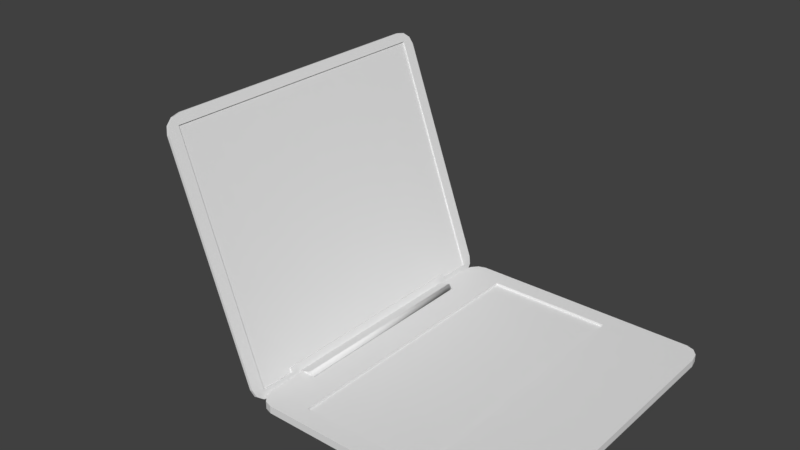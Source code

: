 # Source: Laptop_1.blend  (saved by Blender 2.79.0; exported with 4.5.12 LTS)
import bpy
from mathutils import Matrix  # noqa: F401  (used for matrix-valued properties, if any)

bpy.ops.wm.read_factory_settings(use_empty=True)
scene = bpy.context.scene
scene.name = 'Scene'

# ---- collections
col_collection_1 = bpy.data.collections.new('Collection 1'); scene.collection.children.link(col_collection_1)

# ---- materials (node trees are filled in below, after node groups)
mat_laptop_metal = bpy.data.materials.new('Laptop_Metal')
mat_laptop_metal.alpha_threshold = 0.0
mat_laptop_metal.use_transparent_shadow = False
mat_laptop_metal.roughness = 0.5
mat_laptop_metal.line_color = (0.0, 0.0, 0.0, 1.0)
mat_laptop_keyboard = bpy.data.materials.new('Laptop_Keyboard')
mat_laptop_keyboard.alpha_threshold = 0.0
mat_laptop_keyboard.use_transparent_shadow = False
mat_laptop_keyboard.roughness = 0.5
mat_laptop_screen = bpy.data.materials.new('Laptop_Screen')
mat_laptop_screen.alpha_threshold = 0.0
mat_laptop_screen.use_transparent_shadow = False
mat_laptop_screen.roughness = 0.5

# ---- material node trees

# ---- world
world_world = bpy.data.worlds.new('World'); scene.world = world_world
world_world.color = (0.05088, 0.05088, 0.05088)
world_world.use_sun_shadow = False
world_world.sun_shadow_jitter_overblur = 0.0
world_world.cycles.sampling_method = 'MANUAL'

# ---- meshes
me_cutext = bpy.data.meshes.new('CUText')
me_cutext.from_pydata([(0.1809, -0.05263, 0.01727), (0.1845, -0.05907, -0.01369), (0.1234, -0.1498, -0.0001607), (0.1665, -0.1478, 0.001152), (0.06521, -0.1993, 0.00127), (0.1127, -0.2025, -0.01716), (0.1056, -0.2084, 0.01643), (0.02436, -0.2491, -0.004545), (-0.02932, -0.2123, 0.008355), (-0.04477, -0.2265, -0.01829), (-0.05663, -0.2398, 0.01335), (-0.07142, -0.132, 0.01696), (-0.03782, -0.1568, 0.004185), (-0.06759, -0.1351, -0.02033), (0.004855, -0.1188, -0.009829), (0.06038, -0.1234, -0.01757), (0.0565, -0.1322, -0.001708), (0.02848, -0.1179, 0.0168), (0.05202, -0.08076, -0.003306), (0.06276, -0.09057, 0.01848), (0.09279, -0.05337, -9.696e-10), (0.09197, 0.666, 0.009093), (0.08362, 0.6743, -0.01627), (0.05591, 0.7022, 0.005137), (0.1792, 0.6872, 0.01977), (0.157, 0.665, -0.006921), (0.1846, 0.6926, -0.01526), (0.1503, -0.0808, -0.005254), (0.6801, 0.5727, -0.005106), (0.7107, 0.5068, -0.01455), (0.6004, 0.5864, -0.01146), (0.5955, 0.6088, -0.01526), (0.6061, 0.6007, 0.01791), (0.6221, 0.5698, 0.006576), (0.5186, 0.6228, -0.001979), (0.492, 0.5845, 0.009034), (0.4823, 0.5799, -0.0116), (0.4312, 0.5711, 0.01734), (0.452, 0.585, -0.01557), (0.4451, 0.5928, 0.006211), (0.4449, 0.5311, 0.009041), (0.4435, 0.5268, -0.01054), (0.4151, 0.5242, -0.01419), (0.4337, 0.4723, 0.01679), (0.4806, 0.4631, -0.005209), (0.4636, 0.4273, -0.007201), (0.6476, 0.3495, 0.01623), (0.6336, 0.3231, -0.003123), (0.6848, 0.3348, 0.003163), (0.6927, 0.2523, 0.00271), (0.7132, 0.2766, -0.01798), (0.7409, 0.1704, 0.01598), (0.7056, 0.1419, 0.001736), (0.734, 0.121, -0.0156), (0.6571, 0.044, -0.00892), (0.6873, 0.02829, 0.0003642), (0.6665, 0.04702, 0.01612), (0.634, 0.008943, -0.01709), (0.5792, -0.02824, 0.0006066), (0.5731, 0.01217, 0.003116), (0.4832, -0.0172, 0.01497), (0.4693, 0.01166, 0.008263), (0.4386, -0.0113, -0.01335), (0.4396, 0.01357, -0.01271), (0.3368, 0.04338, 0.01622), (0.3307, 0.03832, -0.007694), (0.365, 0.06305, 0.0002773), (0.3481, 0.1629, 0.01759), (0.3634, 0.1268, 0.0004465), (0.33, 0.2143, -0.01639), (0.4328, 0.1155, -0.0005674), (0.4056, 0.1211, -0.01734), (0.4283, 0.08368, -0.00453), (0.4787, 0.06798, 0.01561), (0.4973, 0.09047, 0.01285), (0.512, 0.07266, -0.0175), (0.5717, 0.1031, 0.004594), (0.6201, 0.09244, -0.01119), (0.594, 0.07625, 0.01301), (0.6177, 0.1554, -0.001146), (0.6371, 0.1325, -0.01634), (0.6466, 0.199, -0.01638), (0.6424, 0.1501, 0.01724), (0.6313, 0.2197, 0.01657), (0.5809, 0.2373, -0.0001537), (0.6048, 0.2668, 9.336e-05), (0.4046, 0.3496, 0.002722), (0.3958, 0.3959, 0.01318), (0.3506, 0.4266, -0.01651), (0.3726, 0.4411, -0.0001441), (0.3276, 0.4757, 0.01729), (0.3329, 0.5233, -0.01842), (0.363, 0.567, 0.005311), (0.3627, 0.6245, 0.01523), (0.3478, 0.5917, -0.01749), (0.4478, 0.6589, 0.003243), (0.411, 0.6802, 0.0004965), (0.4834, 0.7006, -0.01267), (0.487, 0.6747, -0.01245), (0.5927, 0.7023, -0.01194), (0.5863, 0.702, 0.01473), (0.5792, 0.6771, 0.01182), (0.6136, 0.6749, -0.01511), (0.689, 0.6522, 0.01902), (0.6797, 0.6374, -0.007755), (0.7166, 0.6558, -0.008393), (0.7064, 0.518, 0.01868), (1.471, 0.1923, 0.0004542), (1.443, 0.2045, 0.01625), (1.441, 0.171, -0.01808), (1.378, 0.05079, 0.01747), (1.398, 0.1119, -0.00106), (1.43, 0.09597, 0.0006704), (1.366, 0.04142, -0.01691), (1.328, 0.04712, 0.0006537), (1.277, -0.01521, -3.327e-10), (1.126, -0.02342, -0.01515), (1.08, -0.01505, 0.017), (1.147, 0.00507, -0.0007524), (0.9692, 0.01743, 0.002351), (1.0, 0.04563, 0.0003191), (0.924, 0.07115, -0.01698), (0.9151, 0.1293, -0.0001349), (0.8777, 0.1463, 0.01815), (0.8611, 0.1899, -0.01605), (0.8878, 0.2241, -0.004575), (0.8686, 0.682, 0.01954), (0.8832, 0.6681, -0.01433), (0.852, 0.699, -0.005672), (0.9475, 0.6627, 0.005329), (0.9708, 0.6851, -0.01773), (0.9839, 0.6991, 0.00942), (0.9607, 0.1846, 0.01388), (0.9766, 0.19, -0.01715), (0.9908, 0.1956, 0.004904), (0.9523, 0.2097, -0.003816), (0.9948, 0.1328, -0.01499), (1.045, 0.1221, 0.01109), (1.026, 0.09939, 0.003943), (1.066, 0.08348, 0.0167), (1.08, 0.1036, -0.01172), (1.091, 0.07548, -0.01424), (1.154, 0.09619, -0.001519), (1.165, 0.08566, 0.01581), (1.199, 0.06226, 0.001782), (1.304, 0.102, -0.01323), (1.298, 0.1282, -0.01358), (1.291, 0.1337, 0.003295), (1.342, 0.1479, 0.01699), (1.346, 0.1517, -0.01608), (1.376, 0.2318, 0.000518), (1.336, 0.218, -0.003911), (1.36, 0.6793, 0.02043), (1.372, 0.6686, -0.01202), (1.343, 0.6969, -0.01136), (1.467, 0.6931, 0.01388), (1.435, 0.6612, 0.000223), (1.47, 0.6958, -0.01234), (1.956, 0.5554, -0.01548), (1.873, 0.5782, -0.008035), (1.84, 0.6165, -0.01468), (1.903, 0.5644, 0.01209), (1.874, 0.6112, 0.008272), (1.768, 0.6089, 0.01664), (1.717, 0.5849, -0.0185), (1.789, 0.5865, 0.00332), (1.739, 0.5669, 0.005817), (1.715, 0.5379, -0.006825), (1.712, 0.5802, 0.01693), (1.688, 0.5298, -0.01666), (1.683, 0.55, 0.004594), (1.727, 0.4655, 0.01607), (1.686, 0.4826, 0.007879), (1.719, 0.4678, -0.01828), (1.743, 0.4183, 0.0004846), (1.9, 0.3229, 0.003716), (1.923, 0.3559, 0.003876), (1.983, 0.261, 0.01811), (1.954, 0.3109, -0.01693), (1.959, 0.2529, -0.001076), (2.01, 0.2157, -0.01142), (1.999, 0.1443, 0.01738), (1.972, 0.1504, -0.005419), (1.954, 0.05257, -0.01836), (1.991, 0.08264, 0.002443), (1.946, 0.08063, 0.005564), (1.888, -0.01148, 0.01288), (1.88, 0.02096, 0.00294), (1.895, -0.002396, -0.01533), (1.784, -0.003051, 0.01577), (1.82, -0.0246, -0.009837), (1.722, -0.02032, -0.003453), (1.74, -0.009911, 0.0172), (1.698, 0.01383, -0.01494), (1.605, 0.03586, -0.01338), (1.622, 0.06021, -0.01296), (1.598, 0.043, 0.01135), (1.62, 0.0592, 0.01586), (1.59, 0.2328, 0.005239), (1.621, 0.1501, -0.0178), (1.675, 0.1257, 0.01376), (1.641, 0.1155, 0.008172), (1.674, 0.1346, -0.004986), (1.735, 0.07472, -0.01732), (1.782, 0.09465, 0.0002721), (1.77, 0.0724, 0.01899), (1.836, 0.06553, 0.005466), (1.84, 0.08326, -0.01855), (1.863, 0.1174, 0.008566), (1.91, 0.1385, 0.01493), (1.88, 0.1549, 0.0006904), (1.907, 0.1204, -0.01315), (1.87, 0.2096, 0.002806), (1.898, 0.2428, 0.006151), (1.858, 0.2648, -0.0165), (1.862, 0.2399, 0.01578), (1.831, 0.2554, -0.01165), (1.642, 0.3767, -0.01048), (1.639, 0.3964, 0.01702), (1.67, 0.4001, -0.003658), (1.592, 0.5141, 0.01646), (1.597, 0.4798, -0.01612), (1.629, 0.4787, -0.004703), (1.588, 0.5394, -0.001529), (1.627, 0.5473, -7.777e-05), (1.613, 0.6137, -0.007149), (1.67, 0.6257, -0.003599), (1.662, 0.6578, 0.01564), (1.682, 0.6684, -0.01654), (1.752, 0.707, 0.001891), (1.79, 0.6771, -0.0009455), (1.885, 0.6979, -0.0135), (1.87, 0.6719, -0.009859), (1.871, 0.695, 0.0173), (1.95, 0.6391, 0.01228), (1.968, 0.6406, -0.0185), (1.978, 0.6519, 0.01149), (1.954, 0.5556, 0.01572), (1.984, 0.4899, -2.185e-09)], [], [(3, 1, 0), (6, 3, 0), (3, 5, 1), (4, 6, 2), (6, 5, 3), (5, 4, 2), (6, 10, 7), (4, 8, 6), (9, 4, 5), (9, 5, 7), (11, 10, 8), (9, 13, 8), (10, 13, 9), (11, 14, 13), (12, 17, 11), (15, 12, 13), (11, 17, 14), (16, 12, 15), (16, 19, 17), (19, 18, 17), (20, 19, 16), (19, 23, 18), (21, 19, 20), (15, 22, 20), (18, 23, 15), (21, 24, 23), (25, 21, 22), (23, 26, 22), (1, 26, 24), (25, 27, 24), (27, 25, 26), (106, 32, 33), (28, 32, 106), (31, 28, 29), (34, 32, 31), (30, 36, 31), (32, 37, 35), (34, 37, 32), (41, 38, 36), (35, 40, 36), (42, 39, 38), (42, 43, 37), (44, 41, 40), (41, 44, 42), (46, 44, 43), (47, 43, 45), (44, 50, 45), (50, 49, 47), (51, 48, 46), (53, 50, 51), (55, 53, 51), (56, 58, 55), (58, 57, 55), (63, 59, 57), (62, 63, 57), (63, 61, 59), (64, 65, 62), (66, 64, 61), (65, 63, 62), (69, 65, 64), (67, 64, 66), (65, 69, 66), (67, 70, 69), (68, 73, 67), (71, 68, 69), (72, 73, 68), (67, 74, 70), (75, 72, 71), (76, 75, 70), (74, 76, 70), (77, 78, 75), (73, 78, 74), (80, 77, 75), (80, 75, 76), (78, 82, 76), (76, 82, 79), (77, 82, 78), (81, 82, 80), (81, 83, 82), (81, 80, 79), (84, 79, 82), (86, 84, 83), (87, 83, 85), (81, 88, 85), (84, 86, 81), (86, 88, 81), (90, 86, 87), (89, 87, 88), (88, 91, 89), (90, 91, 88), (94, 91, 90), (93, 94, 90), (91, 94, 92), (96, 94, 93), (95, 93, 92), (95, 92, 94), (97, 94, 96), (98, 95, 94), (95, 100, 93), (99, 98, 97), (95, 101, 100), (102, 98, 99), (102, 101, 98), (104, 101, 102), (105, 102, 99), (100, 105, 99), (106, 105, 103), (28, 103, 104), (105, 29, 104), (110, 107, 108), (109, 111, 108), (114, 110, 111), (112, 113, 109), (110, 115, 113), (120, 117, 118), (119, 121, 116), (122, 123, 120), (121, 122, 120), (123, 124, 121), (126, 123, 125), (124, 127, 125), (126, 131, 128), (129, 126, 127), (130, 127, 128), (129, 132, 131), (135, 129, 130), (134, 130, 131), (136, 132, 135), (136, 135, 133), (138, 132, 136), (140, 136, 133), (136, 141, 138), (139, 138, 141), (137, 142, 140), (143, 137, 139), (140, 141, 136), (141, 144, 139), (143, 147, 142), (145, 144, 141), (146, 145, 142), (144, 148, 143), (145, 148, 144), (151, 146, 147), (149, 150, 148), (152, 151, 148), (152, 148, 150), (149, 153, 150), (151, 154, 149), (152, 155, 154), (156, 152, 153), (155, 107, 157), (156, 108, 155), (109, 156, 157), (160, 158, 159), (158, 162, 237), (162, 163, 237), (165, 159, 163), (168, 166, 163), (160, 163, 162), (166, 164, 165), (164, 168, 163), (164, 170, 168), (167, 169, 166), (170, 172, 168), (168, 171, 167), (173, 169, 167), (174, 171, 172), (173, 174, 172), (171, 176, 173), (175, 171, 174), (177, 176, 175), (179, 177, 175), (176, 180, 178), (178, 179, 175), (179, 182, 177), (182, 179, 178), (184, 180, 181), (185, 181, 182), (181, 186, 184), (186, 188, 183), (185, 189, 186), (187, 189, 185), (190, 188, 186), (186, 191, 190), (187, 193, 189), (191, 194, 193), (192, 196, 191), (195, 189, 193), (195, 197, 192), (195, 193, 194), (196, 198, 194), (198, 196, 197), (195, 199, 197), (200, 204, 202), (204, 203, 202), (203, 206, 205), (207, 206, 203), (205, 208, 204), (208, 207, 204), (206, 209, 205), (211, 206, 207), (209, 210, 208), (209, 212, 210), (211, 213, 209), (212, 211, 210), (215, 212, 209), (212, 214, 211), (215, 216, 212), (217, 216, 215), (214, 219, 213), (216, 217, 214), (220, 217, 218), (217, 222, 219), (220, 223, 221), (226, 220, 224), (223, 225, 221), (220, 227, 225), (226, 227, 220), (228, 226, 225), (229, 228, 227), (227, 233, 229), (230, 233, 227), (231, 230, 226), (231, 226, 228), (232, 230, 231), (229, 233, 231), (230, 234, 233), (232, 234, 230), (233, 236, 231), (236, 235, 231), (238, 235, 236), (237, 236, 234), (235, 158, 234), (237, 161, 238), (159, 158, 238), (49, 50, 53, 52), (1, 5, 27), (27, 5, 2), (6, 7, 5), (6, 8, 10), (9, 8, 4), (7, 10, 9), (11, 13, 10), (12, 11, 8), (8, 13, 12), (14, 15, 13), (12, 16, 17), (17, 18, 14), (18, 15, 14), (16, 15, 20), (21, 23, 19), (20, 22, 21), (15, 23, 22), (23, 24, 26), (25, 24, 21), (22, 26, 25), (24, 0, 1), (24, 27, 0), (1, 27, 26), (30, 31, 29), (28, 31, 32), (35, 30, 33), (32, 35, 33), (36, 38, 31), (35, 36, 30), (34, 39, 37), (38, 34, 31), (38, 39, 34), (41, 42, 38), (40, 41, 36), (35, 37, 40), (42, 37, 39), (37, 43, 40), (43, 44, 40), (42, 45, 43), (42, 44, 45), (44, 46, 48), (47, 46, 43), (45, 50, 47), (44, 48, 50), (49, 46, 47), (48, 51, 50), (49, 51, 46), (49, 52, 51), (30, 29, 106, 33), (52, 56, 51), (53, 54, 52), (56, 55, 51), (52, 54, 56), (53, 57, 54), (55, 57, 53), (54, 59, 56), (56, 60, 58), (57, 59, 54), (56, 59, 60), (59, 61, 60), (58, 62, 57), (60, 62, 58), (61, 64, 60), (60, 64, 62), (63, 66, 61), (65, 66, 63), (67, 69, 64), (68, 67, 66), (66, 69, 68), (70, 71, 69), (71, 72, 68), (67, 73, 74), (75, 73, 72), (70, 75, 71), (75, 78, 73), (74, 78, 76), (76, 79, 80), (80, 82, 77), (83, 84, 82), (81, 85, 83), (79, 84, 81), (85, 88, 87), (87, 86, 83), (86, 90, 88), (89, 90, 87), (89, 92, 90), (91, 92, 89), (92, 93, 90), (97, 98, 94), (93, 100, 96), (96, 100, 97), (100, 99, 97), (100, 101, 103), (95, 98, 101), (101, 104, 103), (100, 103, 105), (102, 105, 104), (106, 29, 105), (28, 106, 103), (104, 29, 28), (117, 110, 114, 118), (110, 112, 107), (111, 110, 108), (107, 112, 109), (109, 113, 111), (112, 110, 113), (113, 114, 111), (110, 117, 115), (114, 113, 116, 118), (124, 123, 126, 128), (115, 116, 113), (115, 117, 116), (117, 119, 116), (118, 116, 120), (116, 121, 120), (123, 119, 117), (120, 123, 117), (123, 121, 119), (121, 124, 122), (122, 125, 123), (124, 125, 122), (153, 154, 157, 156), (127, 126, 125), (124, 128, 127), (129, 131, 126), (130, 129, 127), (131, 130, 128), (131, 132, 134), (129, 135, 132), (133, 135, 130), (134, 133, 130), (132, 139, 134), (139, 137, 134), (137, 133, 134), (138, 139, 132), (133, 137, 140), (143, 142, 137), (140, 145, 141), (139, 144, 143), (142, 145, 140), (147, 146, 142), (143, 148, 147), (146, 149, 145), (149, 148, 145), (146, 151, 149), (148, 151, 147), (152, 154, 151), (153, 152, 150), (149, 154, 153), (155, 157, 154), (156, 155, 152), (175, 174, 173, 178), (155, 108, 107), (109, 108, 156), (107, 109, 157), (160, 162, 158), (237, 163, 161), (163, 159, 161), (159, 164, 160), (164, 159, 165), (163, 166, 165), (160, 164, 163), (166, 169, 164), (166, 168, 167), (169, 170, 164), (169, 172, 170), (171, 173, 167), (168, 172, 171), (173, 172, 169), (175, 176, 171), (199, 195, 194, 198), (173, 176, 178), (177, 180, 176), (177, 181, 180), (177, 182, 181), (180, 182, 178), (180, 183, 182), (182, 183, 185), (180, 184, 183), (184, 186, 183), (181, 185, 186), (183, 187, 185), (188, 187, 183), (189, 192, 186), (190, 193, 188), (186, 192, 191), (188, 193, 187), (190, 191, 193), (195, 192, 189), (191, 196, 194), (192, 197, 196), (201, 198, 197), (199, 201, 197), (198, 200, 202), (198, 201, 200), (202, 199, 198), (202, 203, 199), (201, 205, 200), (203, 201, 199), (200, 205, 204), (201, 203, 205), (204, 207, 203), (205, 209, 208), (206, 211, 209), (208, 210, 207), (210, 211, 207), (214, 213, 211), (213, 215, 209), (212, 216, 214), (213, 218, 215), (214, 217, 219), (218, 217, 215), (219, 218, 213), (220, 221, 217), (222, 218, 219), (217, 221, 222), (218, 222, 220), (222, 224, 220), (221, 224, 222), (220, 225, 223), (221, 226, 224), (221, 225, 226), (227, 228, 225), (226, 230, 227), (229, 231, 228), (0, 27, 2, 6), (231, 235, 232), (235, 234, 232), (234, 236, 233), (237, 238, 236), (234, 158, 237), (235, 238, 158), (161, 159, 238)])
me_cutext.polygons.foreach_set('use_smooth', [True] * 469)
me_cutext.use_remesh_preserve_volume = False
me_cutext.use_remesh_preserve_attributes = False
me_cutext.use_mirror_vertex_groups = False
me_cutext.auto_texspace = False
me_cutext.update()
me_cube = bpy.data.meshes.new('Cube')
me_cube.from_pydata([(0.8845, 1.205, -0.02877), (1.0, 1.066, -0.02877), (0.9423, 1.186, -0.02877), (0.9845, 1.136, -0.02877), (1.0, -1.066, -0.02877), (0.8845, -1.205, -0.02877), (0.9845, -1.136, -0.02877), (0.9423, -1.186, -0.02877), (-0.8845, -1.205, -0.02877), (-1.0, -1.066, -0.02877), (-0.9423, -1.186, -0.02877), (-0.9845, -1.136, -0.02877), (-1.0, 1.066, -0.02877), (-0.8845, 1.205, -0.02877), (-0.9845, 1.136, -0.02877), (-0.9423, 1.186, -0.02877), (1.0, 1.066, 0.02877), (0.8845, 1.205, 0.02877), (0.9845, 1.136, 0.02877), (0.9423, 1.186, 0.02877), (0.8845, -1.205, 0.02877), (1.0, -1.066, 0.02877), (0.9423, -1.186, 0.02877), (0.9845, -1.136, 0.02877), (-1.0, -1.066, 0.02877), (-0.8845, -1.205, 0.02877), (-0.9845, -1.136, 0.02877), (-0.9423, -1.186, 0.02877), (-0.8845, 1.205, 0.02877), (-1.0, 1.066, 0.02877), (-0.9423, 1.186, 0.02877), (-0.9845, 1.136, 0.02877), (-1.0, -0.7787, -0.02877), (-1.0, 0.7787, -0.02877), (-1.0, -0.7787, 0.02877), (-1.0, 0.7787, 0.02877), (-0.8909, -0.7787, -0.02877), (-0.8909, 0.7787, -0.02877), (-0.8909, -0.7787, 0.02877), (-0.8909, 0.7787, 0.02877), (-0.8909, -0.7787, 0.02877), (-0.8909, 0.7787, 0.02877), (-0.8909, -0.7787, -0.02877), (-0.8909, 0.7787, -0.02877), (-0.6744, -0.8116, 0.02877), (0.2836, -0.9857, 0.02877), (0.2836, -1.068, 0.02877), (-0.6744, -1.068, 0.02877), (-0.6486, 1.062, 0.02877), (0.2836, 1.062, 0.02877), (-0.6744, 1.062, 0.02877), (0.2836, -0.9857, 0.008772), (0.2836, -1.068, 0.008772), (-0.6744, -1.068, 0.008772), (-0.6744, -0.8116, 0.008772), (-0.6486, 1.062, 0.008772), (0.2836, 1.062, 0.008772), (-0.6744, 1.062, 0.008772)], [], [(17, 0, 13, 28), (0, 2, 3, 1, 4, 6, 7, 5, 8, 10, 11, 9, 32, 42, 43, 33, 12, 14, 15, 13), (33, 35, 29, 12), (16, 18, 19, 17, 28, 30, 31, 29, 35, 41, 40, 44, 50, 48, 49, 45, 21), (5, 20, 25, 8), (0, 17, 19, 2), (2, 19, 18, 3), (3, 18, 16, 1), (4, 21, 23, 6), (6, 23, 22, 7), (7, 22, 20, 5), (8, 25, 27, 10), (10, 27, 26, 11), (11, 26, 24, 9), (12, 29, 31, 14), (14, 31, 30, 15), (15, 30, 28, 13), (1, 16, 21, 4), (9, 24, 34, 32), (35, 33, 37, 39), (36, 38, 39, 37), (32, 38, 36), (21, 45, 46, 47, 44, 40, 34, 24, 26, 27, 25, 20, 22, 23), (38, 32, 34), (50, 44, 54, 57), (54, 53, 52, 51, 56, 55, 57), (49, 48, 55, 56), (47, 46, 52, 53), (48, 50, 57, 55), (45, 49, 56, 51), (44, 47, 53, 54), (46, 45, 51, 52)])
me_cube.polygons.foreach_set('material_index', [0, 0, 0, 1, 0, 0, 0, 0, 0, 0, 0, 0, 0, 0, 0, 0, 0, 0, 0, 0, 0, 1, 1, 1, 1, 1, 1, 1, 1, 1, 1, 0])
_uv = me_cube.uv_layers.new(name='UVMap')
_uv.uv.foreach_set('vector', [0.6334, 0.02395, 0.6511, 0.02395, 0.6511, 0.7579, 0.6334, 0.7579, 0.5801, 4.946e-08, 0.5979, 0.007735, 0.6109, 0.02887, 0.6157, 0.05773, 0.6157, 0.9423, 0.6109, 0.9711, 0.5979, 0.9923, 0.5801, 1.0, 0.03555, 1.0, 0.01777, 0.9923, 0.004762, 0.9711, 0.0, 0.9423, 1.835e-08, 0.8231, 0.03358, 0.8231, 0.03358, 0.1769, 5.504e-08, 0.1769, 9.174e-08, 0.05773, 0.004762, 0.02887, 0.01777, 0.007735, 0.03555, 0.0, 0.6865, 0.814, 0.6688, 0.814, 0.6688, 0.6953, 0.6865, 0.6953, 0.9157, 0.0299, 0.9432, 0.03705, 0.9634, 0.05675, 0.9708, 0.08373, 0.9721, 0.9112, 0.9648, 0.9383, 0.9447, 0.9581, 0.9172, 0.9654, 0.8037, 0.9658, 0.8036, 0.9148, 0.1881, 0.9167, 0.175, 0.8155, 0.9152, 0.8131, 0.9152, 0.801, 0.9145, 0.365, 0.1055, 0.3676, 0.07326, 0.0326, 0.6688, 0.7511, 0.6511, 0.7511, 0.6511, 0.04803, 0.6688, 0.04803, 0.6511, 0.02395, 0.6334, 0.02395, 0.6334, 0.0, 0.6511, 2.226e-07, 0.6157, 0.0, 0.6334, 1.978e-07, 0.6334, 0.01786, 0.6157, 0.01786, 0.6157, 0.01786, 0.6334, 0.01786, 0.6334, 0.04523, 0.6157, 0.04523, 0.6157, 0.917, 0.6334, 0.917, 0.6334, 0.9466, 0.6157, 0.9466, 0.6157, 0.9466, 0.6334, 0.9466, 0.6334, 0.9704, 0.6157, 0.9704, 0.6688, 0.7718, 0.6511, 0.7718, 0.6511, 0.7511, 0.6688, 0.7511, 0.6688, 0.04803, 0.6511, 0.04803, 0.6511, 0.02287, 0.6688, 0.02287, 0.6688, 0.02287, 0.6511, 0.02287, 0.6511, 0.0, 0.6688, 1.484e-07, 0.6688, 0.9186, 0.6511, 0.9186, 0.6511, 0.8904, 0.6688, 0.8904, 0.6865, 0.6953, 0.6688, 0.6953, 0.6688, 0.666, 0.6865, 0.666, 0.6865, 0.666, 0.6688, 0.666, 0.6688, 0.6433, 0.6865, 0.6433, 0.6511, 0.7819, 0.6334, 0.7819, 0.6334, 0.7579, 0.6511, 0.7579, 0.6157, 0.04523, 0.6334, 0.04523, 0.6334, 0.917, 0.6157, 0.917, 0.6688, 0.8904, 0.6511, 0.8904, 0.6511, 0.7718, 0.6688, 0.7718, 0.6334, 0.7819, 0.6511, 0.7819, 0.6511, 0.8252, 0.6334, 0.8252, 0.6688, 2.473e-08, 0.6865, 0.0, 0.6865, 0.6433, 0.6688, 0.6433, 0.0, 0.0, 0.0, 0.0, 0.0, 0.0, 0.07326, 0.0326, 0.1055, 0.3676, 0.07299, 0.3677, 0.07368, 0.8158, 0.175, 0.8155, 0.1881, 0.9167, 0.1882, 0.9678, 0.0747, 0.9681, 0.0472, 0.961, 0.02704, 0.9413, 0.01963, 0.9143, 0.01836, 0.08679, 0.02568, 0.05976, 0.04578, 0.03993, 0.0, 0.0, 0.0, 0.0, 0.0, 0.0, 0.9152, 0.8131, 0.175, 0.8155, 0.1771, 0.8156, 0.9121, 0.8133, 0.1771, 0.8156, 0.07646, 0.8159, 0.07577, 0.371, 0.108, 0.3709, 0.9114, 0.3683, 0.9121, 0.8013, 0.9121, 0.8133, 0.9145, 0.365, 0.9152, 0.801, 0.9121, 0.8013, 0.9114, 0.3683, 0.07368, 0.8158, 0.07299, 0.3677, 0.07577, 0.371, 0.07646, 0.8159, 0.9152, 0.801, 0.9152, 0.8131, 0.9121, 0.8133, 0.9121, 0.8013, 0.1055, 0.3676, 0.9145, 0.365, 0.9114, 0.3683, 0.108, 0.3709, 0.175, 0.8155, 0.07368, 0.8158, 0.07646, 0.8159, 0.1771, 0.8156, 0.6334, 0.8592, 0.6334, 0.8252, 0.6395, 0.8252, 0.6395, 0.8592])
me_cube.materials.append(mat_laptop_metal)
me_cube.materials.append(mat_laptop_keyboard)
me_cube.use_remesh_preserve_volume = False
me_cube.use_remesh_preserve_attributes = False
me_cube.use_mirror_vertex_groups = False
me_cube.update()
me_cube_001 = bpy.data.meshes.new('Cube.001')
me_cube_001.from_pydata([(1.89, 1.081, -0.00109), (0.03941, -0.8783, 0.00891), (0.07512, -0.8783, 0.00891), (0.07512, 0.8154, 0.00891), (1.89, -1.144, -0.00109), (0.04295, -1.144, -0.00109), (1.89, -1.144, 0.00891), (0.04295, -1.144, 0.00891), (0.04295, 1.081, -0.00109), (0.04306, 0.8154, 0.00891), (1.89, 1.081, 0.00891), (0.04295, 1.081, 0.00891), (1.966, 1.035, 0.01977), (1.851, 1.174, 0.01977), (1.951, 1.104, 0.01977), (1.909, 1.155, 0.01977), (1.851, -1.237, 0.01977), (1.966, -1.097, 0.01977), (1.909, -1.218, 0.01977), (1.951, -1.167, 0.01977), (-0.03362, -1.097, 0.01977), (0.08185, -1.237, 0.01977), (-0.01815, -1.167, 0.01977), (0.02411, -1.218, 0.01977), (0.08185, 1.174, 0.01977), (-0.03362, 1.035, 0.01977), (0.02411, 1.155, 0.01977), (-0.01815, 1.104, 0.01977), (-0.03362, -0.8101, -0.00109), (-0.03362, 0.7473, -0.00109), (-0.03362, -0.8101, 0.01977), (-0.03362, 0.7473, 0.01977), (0.01859, -0.8101, -0.00109), (0.01859, 0.7473, -0.00109), (0.07546, -0.8101, 0.01977), (0.07546, 0.7473, 0.01977), (0.07546, -0.8101, 0.01977), (0.07546, 0.7473, 0.01977), (0.0186, -0.8101, -0.00109), (0.01859, 0.7473, -0.00109), (-0.03284, -0.8101, -0.001092), (-0.03284, 0.7473, -0.001092), (-0.03284, -0.8101, 0.01977), (-0.03284, 0.7473, 0.01977), (0.004477, -0.8101, -0.1124), (0.0186, -0.8101, -0.1004), (0.01446, -0.8101, -0.1076), (0.0186, 0.7473, -0.1004), (0.004477, 0.7473, -0.1124), (0.01446, 0.7473, -0.1076), (-0.03284, -0.8101, -0.1004), (-0.01872, -0.8101, -0.1124), (-0.0287, -0.8101, -0.1076), (-0.01872, 0.7473, -0.1124), (-0.03284, 0.7473, -0.1004), (-0.0287, 0.7473, -0.1076), (1.909, 1.155, -0.00109), (1.851, 1.174, -0.00109), (1.951, 1.104, -0.00109), (1.966, 1.035, -0.00109), (1.951, -1.167, -0.00109), (1.966, -1.097, -0.00109), (1.909, -1.218, -0.00109), (1.851, -1.237, -0.00109), (0.02411, -1.218, -0.00109), (0.08185, -1.237, -0.00109), (-0.01815, -1.167, -0.00109), (-0.03362, -1.097, -0.00109), (-0.01815, 1.104, -0.00109), (-0.03362, 1.035, -0.00109), (0.02411, 1.155, -0.00109), (0.08185, 1.174, -0.00109), (0.07512, -0.8783, -0.00109), (0.04306, 0.8154, -0.00109), (0.03941, -0.8783, -0.00109), (0.07512, 0.8154, -0.00109)], [], [(13, 57, 71, 24), (75, 73, 9, 3), (29, 31, 25, 69), (12, 14, 15, 13, 24, 26, 27, 25, 31, 37, 36, 17), (63, 16, 21, 65), (57, 13, 15, 56), (56, 15, 14, 58), (58, 14, 12, 59), (61, 17, 19, 60), (60, 19, 18, 62), (62, 18, 16, 63), (65, 21, 23, 64), (64, 23, 22, 66), (66, 22, 20, 67), (69, 25, 27, 68), (68, 27, 26, 70), (70, 26, 24, 71), (59, 12, 17, 61), (67, 20, 30, 28), (31, 29, 33, 35), (35, 33, 41, 43), (28, 34, 32), (17, 36, 30, 20, 22, 23, 21, 16, 18, 19), (34, 28, 30), (40, 42, 43, 41), (34, 35, 43, 42), (32, 34, 42, 40), (32, 40, 50, 52, 51, 44, 46, 45), (41, 33, 47, 49, 48, 53, 55, 54), (48, 44, 51, 53), (40, 41, 54, 50), (44, 48, 49, 46), (46, 49, 47, 45), (50, 54, 55, 52), (52, 55, 53, 51), (33, 32, 45, 47), (0, 57, 56), (0, 56, 58), (0, 58, 59), (4, 61, 60), (4, 60, 62), (4, 62, 63), (5, 65, 64), (5, 64, 66), (5, 66, 67), (8, 69, 68), (8, 68, 70), (8, 70, 71), (4, 0, 59, 61), (0, 8, 71, 57), (5, 4, 63, 65), (8, 73, 29, 69), (74, 5, 67, 28), (72, 74, 28, 38), (75, 72, 38, 39), (73, 75, 39, 29), (10, 6, 7, 1, 2, 3, 9, 11), (74, 72, 2, 1), (5, 74, 1, 7), (73, 8, 11, 9), (0, 4, 6, 10), (72, 75, 3, 2), (8, 0, 10, 11), (4, 5, 7, 6)])
me_cube_001.polygons.foreach_set('use_smooth', [0, 0, 0, 0, 0, 0, 0, 0, 0, 0, 0, 0, 0, 0, 0, 0, 0, 0, 0, 0, 0, 0, 0, 0, 0, 0, 0, 0, 0, 1, 0, 1, 1, 1, 1, 0, 0, 0, 0, 0, 0, 0, 0, 0, 0, 0, 0, 0, 0, 0, 0, 0, 0, 0, 0, 0, 0, 0, 0, 0, 0, 0, 0, 0])
me_cube_001.polygons.foreach_set('material_index', [0, 0, 0, 0, 0, 0, 0, 0, 0, 0, 0, 0, 0, 0, 0, 0, 0, 0, 0, 0, 0, 0, 0, 0, 0, 0, 0, 0, 0, 0, 0, 0, 0, 0, 0, 0, 0, 0, 0, 0, 0, 0, 0, 0, 0, 0, 0, 0, 0, 0, 0, 0, 0, 0, 0, 0, 1, 0, 0, 0, 0, 0, 0, 0])
_uv = me_cube_001.uv_layers.new(name='UVMap')
_uv.uv.foreach_set('vector', [0.9951, 0.8006, 0.99, 0.8006, 0.99, 0.419, 0.9951, 0.419, 0.6202, 0.5503, 0.6202, 0.5434, 0.6227, 0.5434, 0.6227, 0.5503, 0.6145, 0.6079, 0.6093, 0.6079, 0.6087, 0.5459, 0.6138, 0.5459, 0.492, 0.4899, 0.4882, 0.5049, 0.4778, 0.5159, 0.4636, 0.5199, 0.0284, 0.5199, 0.0142, 0.5159, 0.003805, 0.5049, 1.1e-08, 0.4899, 0.0, 0.4279, 0.02683, 0.4279, 0.02683, 0.09198, 0.492, 0.03002, 0.9951, 0.3941, 0.99, 0.3941, 0.99, 0.01245, 0.9951, 0.01245, 0.99, 0.8006, 0.9951, 0.8006, 0.9951, 0.813, 0.99, 0.813, 0.99, 0.5119, 0.9848, 0.5119, 0.9842, 0.5009, 0.9893, 0.5009, 0.9893, 0.5009, 0.9842, 0.5009, 0.9839, 0.4858, 0.989, 0.4858, 0.989, 0.02597, 0.9839, 0.02597, 0.9842, 0.01097, 0.9893, 0.01097, 0.9893, 0.01097, 0.9842, 0.01097, 0.9848, 3.343e-07, 0.99, 0.0, 0.9951, 0.4065, 0.99, 0.4065, 0.99, 0.3941, 0.9951, 0.3941, 0.9951, 0.01245, 0.99, 0.01245, 0.99, 0.0, 0.9951, 3.777e-08, 0.6202, 0.6079, 0.6151, 0.6079, 0.6146, 0.5969, 0.6197, 0.5969, 0.6197, 0.5969, 0.6146, 0.5969, 0.6145, 0.5819, 0.6196, 0.5819, 0.6138, 0.5459, 0.6087, 0.5459, 0.6088, 0.5309, 0.6139, 0.5309, 0.6139, 0.5309, 0.6088, 0.5309, 0.6093, 0.5199, 0.6145, 0.5199, 0.99, 0.4065, 0.9951, 0.4065, 0.9951, 0.419, 0.99, 0.419, 0.989, 0.4858, 0.9839, 0.4858, 0.9839, 0.02597, 0.989, 0.02597, 0.6196, 0.5819, 0.6145, 0.5819, 0.6151, 0.5199, 0.6202, 0.5199, 0.6254, 0.5199, 0.6305, 0.5199, 0.6305, 0.5312, 0.6254, 0.5434, 0.5821, 0.5484, 0.5961, 0.5439, 0.6087, 0.5439, 0.6087, 0.5484, 0.6202, 0.5199, 0.6254, 0.5434, 0.6202, 0.5312, 0.492, 0.03002, 0.02683, 0.09198, 1.539e-07, 0.09198, 1.576e-07, 0.03002, 0.003805, 0.01501, 0.0142, 0.004021, 0.0284, 5.143e-08, 0.4636, 0.0, 0.4778, 0.004021, 0.4882, 0.01501, 0.6254, 0.5434, 0.6202, 0.5199, 0.6254, 0.5199, 0.4603, 0.8558, 0.4552, 0.8558, 0.4552, 0.5199, 0.4603, 0.5199, 0.492, 0.8558, 0.492, 0.5199, 0.5186, 0.5199, 0.5186, 0.8558, 0.5694, 0.5244, 0.5554, 0.5199, 0.5821, 0.5199, 0.5821, 0.5244, 0.5694, 0.5244, 0.5821, 0.5244, 0.5821, 0.5458, 0.5811, 0.5474, 0.5786, 0.5484, 0.5729, 0.5484, 0.5704, 0.5474, 0.5694, 0.5458, 0.6087, 0.5439, 0.5961, 0.5439, 0.5961, 0.5225, 0.5971, 0.5209, 0.5995, 0.5199, 0.6052, 0.5199, 0.6077, 0.5209, 0.6087, 0.5225, 0.553, 0.5199, 0.553, 0.8558, 0.5473, 0.8558, 0.5473, 0.5199, 0.4603, 0.8558, 0.4603, 0.5199, 0.4847, 0.5199, 0.4847, 0.8558, 0.553, 0.8558, 0.553, 0.5199, 0.5554, 0.5199, 0.5554, 0.8558, 0.5448, 0.5199, 0.5448, 0.8558, 0.543, 0.8558, 0.543, 0.5199, 0.4847, 0.8558, 0.4847, 0.5199, 0.4865, 0.5199, 0.4865, 0.8558, 0.5448, 0.8558, 0.5448, 0.5199, 0.5473, 0.5199, 0.5473, 0.8558, 0.5186, 0.8559, 0.5186, 0.5199, 0.543, 0.5199, 0.543, 0.8558, 0.9651, 0.0199, 0.9555, 0.0, 0.9697, 0.004021, 0.9651, 0.0199, 0.9697, 0.004021, 0.9801, 0.01501, 0.9651, 0.0199, 0.9801, 0.01501, 0.9839, 0.03002, 0.9651, 0.5, 0.9839, 0.4899, 0.9801, 0.5049, 0.9651, 0.5, 0.9801, 0.5049, 0.9697, 0.5159, 0.9651, 0.5, 0.9697, 0.5159, 0.9555, 0.5199, 0.5108, 0.5, 0.5204, 0.5199, 0.5062, 0.5159, 0.5108, 0.5, 0.5062, 0.5159, 0.4958, 0.5049, 0.5108, 0.5, 0.4958, 0.5049, 0.492, 0.4899, 0.5108, 0.0199, 0.492, 0.03002, 0.4958, 0.01501, 0.5108, 0.0199, 0.4958, 0.01501, 0.5062, 0.004021, 0.5108, 0.0199, 0.5062, 0.004021, 0.5204, 0.0, 0.9651, 0.5, 0.9651, 0.0199, 0.9839, 0.03002, 0.9839, 0.4899, 0.9651, 0.0199, 0.5108, 0.0199, 0.5204, 0.0, 0.9555, 0.0, 0.5108, 0.5, 0.9651, 0.5, 0.9555, 0.5199, 0.5204, 0.5199, 0.5108, 0.0199, 0.5108, 0.07729, 0.492, 0.09198, 0.492, 0.03002, 0.5099, 0.4426, 0.5108, 0.5, 0.492, 0.4899, 0.492, 0.4279, 0.5187, 0.4426, 0.5099, 0.4426, 0.492, 0.4279, 0.5048, 0.4279, 0.5187, 0.07729, 0.5187, 0.4426, 0.5048, 0.4279, 0.5048, 0.09198, 0.5108, 0.07729, 0.5187, 0.07729, 0.5048, 0.09198, 0.492, 0.09198, 0.4552, 0.5199, 0.4552, 1.0, 0.0008706, 1.0, 0.0, 0.9426, 0.008785, 0.9426, 0.008784, 0.5773, 0.0008981, 0.5773, 0.0008707, 0.5199, 0.6254, 0.5511, 0.6254, 0.5434, 0.6278, 0.5434, 0.6278, 0.5511, 0.492, 0.5199, 0.492, 0.5773, 0.4895, 0.5773, 0.4895, 0.5199, 0.489, 0.5199, 0.489, 0.5773, 0.4865, 0.5773, 0.4865, 0.5199, 0.9975, 0.0, 0.9975, 0.4801, 0.9951, 0.4801, 0.9951, 0.0, 0.9975, 0.4801, 0.9975, 0.8454, 0.9951, 0.8454, 0.9951, 0.4801, 1.0, 0.0, 1.0, 0.3984, 0.9975, 0.3984, 0.9975, 0.0, 1.0, 0.3984, 1.0, 0.7968, 0.9975, 0.7968, 0.9975, 0.3984])
me_cube_001.materials.append(mat_laptop_metal)
me_cube_001.materials.append(mat_laptop_screen)
me_cube_001.use_remesh_preserve_volume = False
me_cube_001.use_remesh_preserve_attributes = False
me_cube_001.use_mirror_vertex_groups = False
me_cube_001.update()

# ---- curves / text
cu_beziercircle_001 = bpy.data.curves.new('BezierCircle.001', 'CURVE')
cu_beziercircle_001.dimensions = '3D'
_sp = cu_beziercircle_001.splines.new('BEZIER'); _sp.bezier_points.add(3)
_sp.bezier_points.foreach_set('co', [-1.0, 0.0, 0.0, 0.0, 1.0, 0.0, 1.0, 0.0, 0.0, 0.0, -1.0, 0.0])
_sp.bezier_points.foreach_set('handle_left', [-1.0, -0.5521, 0.0, -0.5521, 1.0, 0.0, 1.0, 0.5521, 0.0, 0.5521, -1.0, 0.0])
_sp.bezier_points.foreach_set('handle_right', [-1.0, 0.5521, 0.0, 0.5521, 1.0, 0.0, 1.0, -0.5521, 0.0, -0.5521, -1.0, 0.0])
for _p, _l, _r in zip(_sp.bezier_points, ['AUTO', 'AUTO', 'AUTO', 'AUTO'], ['AUTO', 'AUTO', 'AUTO', 'AUTO']): _p.handle_left_type = _l; _p.handle_right_type = _r
_sp.order_u = 0
_sp.order_v = 0
_sp.use_cyclic_u = True
cu_beziercircle_001.use_path = True
cu_beziercircle_001.use_path_clamp = True
cu_beziercircle_001.bevel_resolution = 0
cu_beziercircle_001.fill_mode = 'HALF'

# ---- objects
ob_beziercircle = bpy.data.objects.new('BezierCircle', cu_beziercircle_001)
ob_text = bpy.data.objects.new('Text', me_cutext)
ob_cube = bpy.data.objects.new('Cube', me_cube)
ob_cube_001 = bpy.data.objects.new('Cube.001', me_cube_001)

# ---- transforms, parenting, visibility, modifiers, constraints
ob_beziercircle.location = (-2.525, 0.3009, 0.008777)
ob_beziercircle.scale = (0.01641, 0.01641, 0.01641)
ob_beziercircle.lineart.crease_threshold = 0.0
ob_text.location = (-1.366, 0.2667, 0.872)
ob_text.rotation_euler = (-1.222, 3.142, 1.571)
ob_text.scale = (0.3211, 0.3211, 0.3211)
ob_text.lineart.crease_threshold = 0.0
ob_cube.location = (0.0, 0.0, 0.0)
ob_cube.lock_rotations_4d = False
ob_cube.empty_display_type = 'ARROWS'
ob_cube.lineart.crease_threshold = 0.0
ob_cube_001.location = (-1.022, 0.03144, -1.192e-05)
ob_cube_001.rotation_euler = (-0.0, -1.92, -0.0)
ob_cube_001.lock_rotations_4d = False
ob_cube_001.empty_display_type = 'ARROWS'
ob_cube_001.lineart.crease_threshold = 0.0

# ---- collection membership
col_collection_1.objects.link(ob_beziercircle)
col_collection_1.objects.link(ob_text)
col_collection_1.objects.link(ob_cube)
col_collection_1.objects.link(ob_cube_001)

# ---- scene / render settings (as saved in the file)
scene.frame_start = 1; scene.frame_end = 250; scene.frame_set(1)
scene.render.engine = 'BLENDER_EEVEE_NEXT'
scene.render.resolution_percentage = 50
scene.render.dither_intensity = 0.0
scene.cycles.use_denoising = False
scene.cycles.samples = 128
scene.cycles.sampling_pattern = 'TABULATED_SOBOL'
scene.cycles.use_adaptive_sampling = False
scene.cycles.use_light_tree = False
scene.cycles.blur_glossy = 0.0
scene.cycles.sample_clamp_indirect = 0.0
scene.view_settings.view_transform = 'Standard'
bpy.context.view_layer.update()

# ---- added for rendering (the .blend has no active camera and no usable light): camera, sun
cam_auto = bpy.data.cameras.new('AutoCamera')
cam_auto.lens = 50.0
cam_auto.sensor_width = 36.0
cam_auto.clip_end = 1000.0
ob_auto_camera = bpy.data.objects.new('AutoCamera', cam_auto)
scene.collection.objects.link(ob_auto_camera)
ob_auto_camera.location = (3.57758, -5.22761, 4.40899)
ob_auto_camera.rotation_euler = (1.09748, -7.21219e-08, 0.694738)
scene.camera = ob_auto_camera
light_auto_sun = bpy.data.lights.new('AutoSun', 'SUN')
light_auto_sun.energy = 3.0
light_auto_sun.angle = 0.0523599
ob_auto_sun = bpy.data.objects.new('AutoSun', light_auto_sun)
scene.collection.objects.link(ob_auto_sun)
ob_auto_sun.rotation_euler = (0.872665, 0.174533, 0.523599)
bpy.context.view_layer.update()
